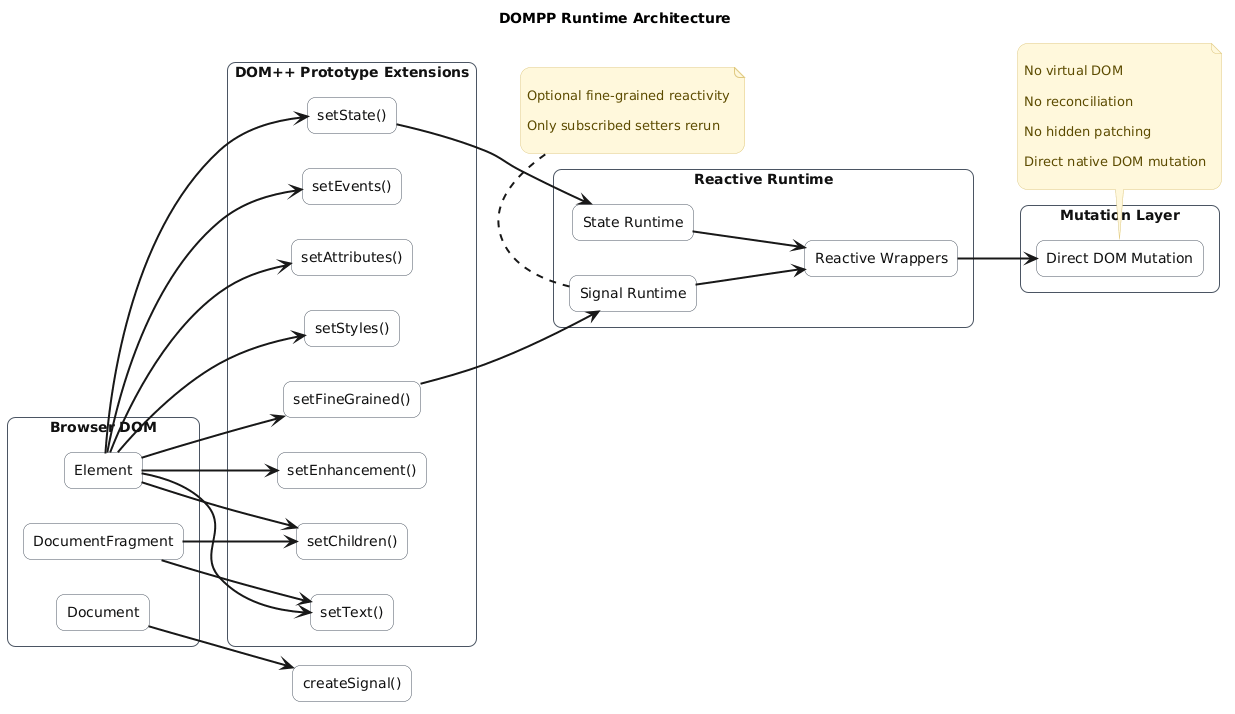

The diagram above was rendered by PlantUML. Its source (embedded in the PNG):
@startuml
title DOMPP Runtime Architecture

skinparam backgroundColor #ffffff
skinparam shadowing false
skinparam roundCorner 20
skinparam ArrowThickness 2
skinparam packageStyle rectangle

skinparam package {
  BackgroundColor #f8f9fb
  BorderColor #d0d7e2
  FontColor #222222
}

skinparam rectangle {
  BackgroundColor #ffffff
  BorderColor #4b5563
  FontColor #111111
  RoundCorner 16
}

skinparam note {
  BackgroundColor #fff8dc
  BorderColor #e0c97f
  FontColor #5c4b00
}

left to right direction

package "Browser DOM" {

  rectangle "Element" as Element
  rectangle "Document" as Document
  rectangle "DocumentFragment" as Fragment
}

package "DOM++ Prototype Extensions" {

  rectangle "setText()" as SetText
  rectangle "setChildren()" as SetChildren
  rectangle "setStyles()" as SetStyles
  rectangle "setAttributes()" as SetAttributes
  rectangle "setEvents()" as SetEvents
  rectangle "setState()" as SetState
  rectangle "setEnhancement()" as SetEnhancement
  rectangle "setFineGrained()" as SetFineGrained
}

package "Reactive Runtime" {

  rectangle "State Runtime" as StateRuntime
  rectangle "Signal Runtime" as SignalRuntime
  rectangle "Reactive Wrappers" as Wrappers
}

package "Mutation Layer" {

  rectangle "Direct DOM Mutation" as Mutation
}

rectangle "createSignal()" as CreateSignal

' =====================================
' DOM -> SETTERS
' =====================================

Element --> SetText
Element --> SetChildren
Element --> SetStyles
Element --> SetAttributes
Element --> SetEvents
Element --> SetState
Element --> SetEnhancement
Element --> SetFineGrained

Fragment --> SetText
Fragment --> SetChildren

Document --> CreateSignal

' =====================================
' REACTIVE FLOW
' =====================================

SetState --> StateRuntime

SetFineGrained --> SignalRuntime

StateRuntime --> Wrappers

SignalRuntime --> Wrappers

Wrappers --> Mutation

' =====================================
' NOTES
' =====================================

note bottom of Mutation

No virtual DOM

No reconciliation

No hidden patching

Direct native DOM mutation

end note

note bottom of SignalRuntime

Optional fine-grained reactivity

Only subscribed setters rerun

end note
@enduml